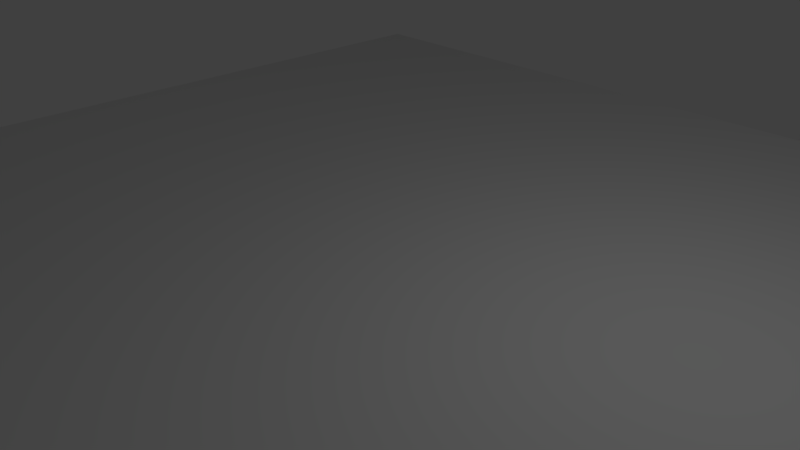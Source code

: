 # Source: A1.blend  (saved by Blender 2.79.0; exported with 4.5.12 LTS)
import bpy
from mathutils import Matrix  # noqa: F401  (used for matrix-valued properties, if any)

bpy.ops.wm.read_factory_settings(use_empty=True)
scene = bpy.context.scene
scene.name = 'Parcel_A1'

# ---- collections
col_collection_1 = bpy.data.collections.new('Collection 1'); scene.collection.children.link(col_collection_1)

# ---- world
world_world = bpy.data.worlds.new('World'); scene.world = world_world
world_world.color = (0.05088, 0.05088, 0.05088)
world_world.use_sun_shadow = False
world_world.sun_shadow_jitter_overblur = 0.0
world_world.cycles.sampling_method = 'MANUAL'

# ---- cameras
cam_camera = bpy.data.cameras.new('Camera')
cam_camera.clip_end = 100.0
cam_camera.lens = 35.0
cam_camera.sensor_width = 32.0
cam_camera.sensor_height = 18.0
cam_camera.ortho_scale = 7.314
cam_camera.dof.focus_distance = 0.0
cam_camera.dof.aperture_fstop = 128.0

# ---- lights
light_lamp = bpy.data.lights.new('Lamp', 'POINT')
light_lamp.transmission_factor = 0.0
light_lamp.cutoff_distance = 30.0
light_lamp.energy = 100.0
light_lamp.shadow_buffer_clip_start = 1.001
light_lamp.shadow_soft_size = 0.1
light_lamp.shadow_maximum_resolution = 0.006
light_lamp.use_absolute_resolution = True

# ---- meshes
me_plane = bpy.data.meshes.new('Plane')
me_plane.from_pydata([(-1.0, -1.0, 0.0), (1.0, -1.0, 0.0), (-1.0, 1.0, 0.0), (1.0, 1.0, 0.0)], [], [(0, 1, 3, 2)])
me_plane.use_remesh_preserve_volume = False
me_plane.use_remesh_preserve_attributes = False
me_plane.use_mirror_vertex_groups = False
me_plane.update()

# ---- objects
ob_plane = bpy.data.objects.new('Plane', me_plane)
ob_lamp = bpy.data.objects.new('Lamp', light_lamp)
ob_camera = bpy.data.objects.new('Camera', cam_camera)

# ---- transforms, parenting, visibility, modifiers, constraints
ob_plane.location = (0.0, 0.0, 0.0)
ob_plane.scale = (8.0, 8.0, 8.0)
ob_plane.lineart.crease_threshold = 0.0
ob_lamp.location = (4.076, 1.005, 5.904)
ob_lamp.rotation_euler = (0.6503, 0.05522, 1.866)
ob_lamp.lock_rotations_4d = False
ob_lamp.empty_display_type = 'ARROWS'
ob_lamp.color = (0.0, 0.0, 0.0, 0.0)
ob_lamp.lineart.crease_threshold = 0.0
ob_camera.location = (7.481, -6.508, 5.344)
ob_camera.rotation_euler = (1.109, 0.0, 0.8149)
ob_camera.lock_rotations_4d = False
ob_camera.empty_display_type = 'ARROWS'
ob_camera.color = (0.0, 0.0, 0.0, 0.0)
ob_camera.display_type = 'WIRE'
ob_camera.lineart.crease_threshold = 0.0

# ---- collection membership
col_collection_1.objects.link(ob_plane)
col_collection_1.objects.link(ob_lamp)
col_collection_1.objects.link(ob_camera)

# ---- scene / render settings (as saved in the file)
scene.camera = ob_camera
scene.frame_start = 1; scene.frame_end = 250; scene.frame_set(1)
scene.render.engine = 'BLENDER_EEVEE_NEXT'
scene.render.resolution_percentage = 50
scene.render.dither_intensity = 0.0
scene.cycles.use_denoising = False
scene.cycles.samples = 128
scene.cycles.sampling_pattern = 'TABULATED_SOBOL'
scene.cycles.use_adaptive_sampling = False
scene.cycles.use_light_tree = False
scene.cycles.blur_glossy = 0.0
scene.cycles.sample_clamp_indirect = 0.0
scene.view_settings.view_transform = 'Standard'
bpy.context.view_layer.update()
